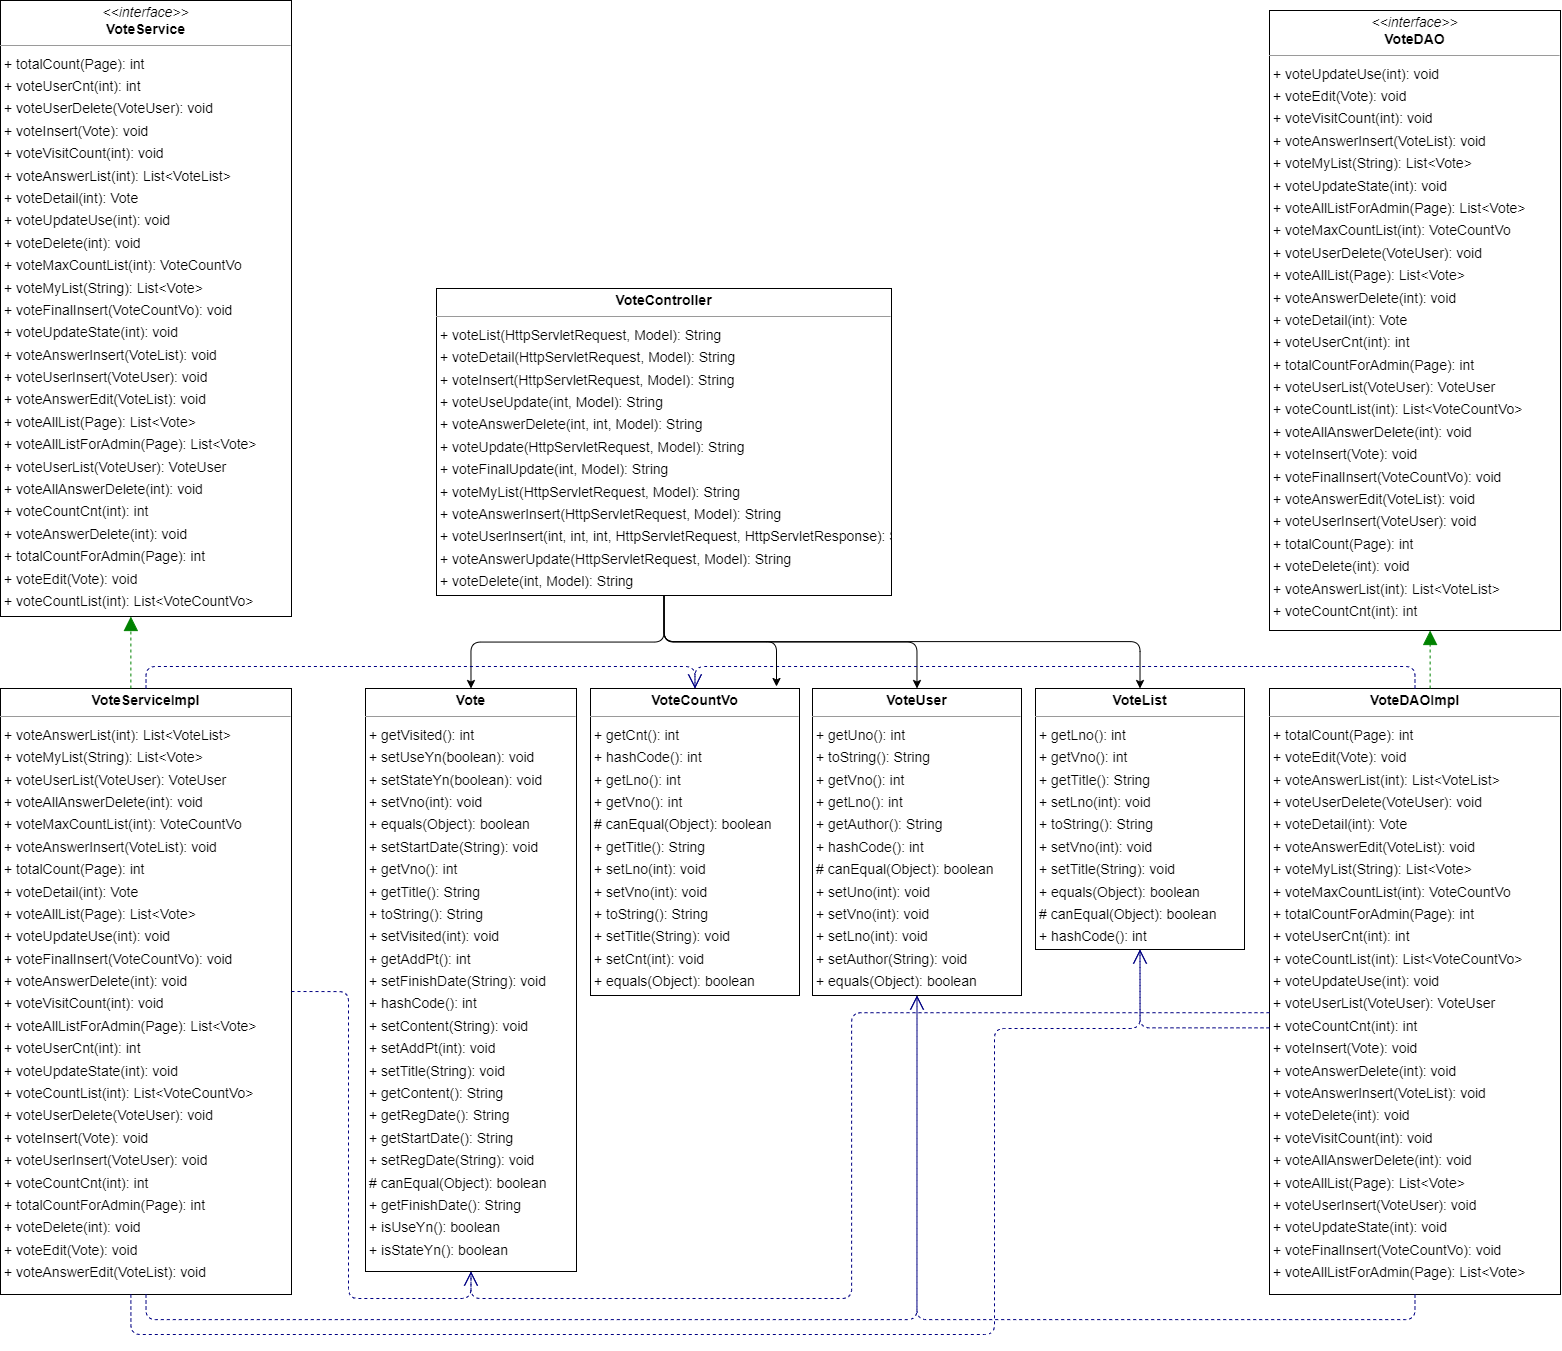

The diagram above was exported from draw.io. Its source (the exported page's mxGraphModel, read from the mxfile embedded in the PNG):
<mxGraphModel dx="3587" dy="2938" grid="1" gridSize="10" guides="1" tooltips="1" connect="1" arrows="1" fold="1" page="0" pageScale="1" pageWidth="827" pageHeight="1169" background="none" math="0" shadow="0">
  <root>
    <mxCell id="0" />
    <mxCell id="1" parent="0" />
    <mxCell id="node7" value="&lt;p style=&quot;margin:0px;margin-top:4px;text-align:center;&quot;&gt;&lt;b&gt;Vote&lt;/b&gt;&lt;/p&gt;&lt;hr size=&quot;1&quot;/&gt;&lt;p style=&quot;margin:0 0 0 4px;line-height:1.6;&quot;&gt;+ getVisited(): int&lt;br/&gt;+ setUseYn(boolean): void&lt;br/&gt;+ setStateYn(boolean): void&lt;br/&gt;+ setVno(int): void&lt;br/&gt;+ equals(Object): boolean&lt;br/&gt;+ setStartDate(String): void&lt;br/&gt;+ getVno(): int&lt;br/&gt;+ getTitle(): String&lt;br/&gt;+ toString(): String&lt;br/&gt;+ setVisited(int): void&lt;br/&gt;+ getAddPt(): int&lt;br/&gt;+ setFinishDate(String): void&lt;br/&gt;+ hashCode(): int&lt;br/&gt;+ setContent(String): void&lt;br/&gt;+ setAddPt(int): void&lt;br/&gt;+ setTitle(String): void&lt;br/&gt;+ getContent(): String&lt;br/&gt;+ getRegDate(): String&lt;br/&gt;+ getStartDate(): String&lt;br/&gt;+ setRegDate(String): void&lt;br/&gt;# canEqual(Object): boolean&lt;br/&gt;+ getFinishDate(): String&lt;br/&gt;+ isUseYn(): boolean&lt;br/&gt;+ isStateYn(): boolean&lt;/p&gt;" style="verticalAlign=top;align=left;overflow=fill;fontSize=14;fontFamily=Helvetica;html=1;rounded=0;shadow=0;comic=0;labelBackgroundColor=none;strokeWidth=1;" parent="1" vertex="1">
      <mxGeometry x="226" y="-292" width="211" height="583" as="geometry" />
    </mxCell>
    <mxCell id="E97W9UNi8Z0Mg1XNLfdA-1" style="edgeStyle=orthogonalEdgeStyle;rounded=1;orthogonalLoop=1;jettySize=auto;html=1;exitX=0.5;exitY=1;exitDx=0;exitDy=0;entryX=0.5;entryY=0;entryDx=0;entryDy=0;" edge="1" parent="1" source="node8" target="node7">
      <mxGeometry relative="1" as="geometry" />
    </mxCell>
    <mxCell id="E97W9UNi8Z0Mg1XNLfdA-3" style="edgeStyle=orthogonalEdgeStyle;rounded=1;orthogonalLoop=1;jettySize=auto;html=1;exitX=0.5;exitY=1;exitDx=0;exitDy=0;entryX=0.5;entryY=0;entryDx=0;entryDy=0;" edge="1" parent="1" source="node8" target="node6">
      <mxGeometry relative="1" as="geometry" />
    </mxCell>
    <mxCell id="E97W9UNi8Z0Mg1XNLfdA-4" style="edgeStyle=orthogonalEdgeStyle;rounded=1;orthogonalLoop=1;jettySize=auto;html=1;exitX=0.5;exitY=1;exitDx=0;exitDy=0;entryX=0.5;entryY=0;entryDx=0;entryDy=0;" edge="1" parent="1" source="node8" target="node5">
      <mxGeometry relative="1" as="geometry">
        <Array as="points">
          <mxPoint x="524" y="-339" />
          <mxPoint x="1000" y="-339" />
        </Array>
      </mxGeometry>
    </mxCell>
    <mxCell id="node8" value="&lt;p style=&quot;margin:0px;margin-top:4px;text-align:center;&quot;&gt;&lt;b&gt;VoteController&lt;/b&gt;&lt;/p&gt;&lt;hr size=&quot;1&quot;/&gt;&lt;p style=&quot;margin:0 0 0 4px;line-height:1.6;&quot;&gt;+ voteList(HttpServletRequest, Model): String&lt;br/&gt;+ voteDetail(HttpServletRequest, Model): String&lt;br/&gt;+ voteInsert(HttpServletRequest, Model): String&lt;br/&gt;+ voteUseUpdate(int, Model): String&lt;br/&gt;+ voteAnswerDelete(int, int, Model): String&lt;br/&gt;+ voteUpdate(HttpServletRequest, Model): String&lt;br/&gt;+ voteFinalUpdate(int, Model): String&lt;br/&gt;+ voteMyList(HttpServletRequest, Model): String&lt;br/&gt;+ voteAnswerInsert(HttpServletRequest, Model): String&lt;br/&gt;+ voteUserInsert(int, int, int, HttpServletRequest, HttpServletResponse): String&lt;br/&gt;+ voteAnswerUpdate(HttpServletRequest, Model): String&lt;br/&gt;+ voteDelete(int, Model): String&lt;/p&gt;" style="verticalAlign=top;align=left;overflow=fill;fontSize=14;fontFamily=Helvetica;html=1;rounded=0;shadow=0;comic=0;labelBackgroundColor=none;strokeWidth=1;" parent="1" vertex="1">
      <mxGeometry x="297" y="-692" width="455" height="307" as="geometry" />
    </mxCell>
    <mxCell id="node4" value="&lt;p style=&quot;margin:0px;margin-top:4px;text-align:center;&quot;&gt;&lt;b&gt;VoteCountVo&lt;/b&gt;&lt;/p&gt;&lt;hr size=&quot;1&quot;/&gt;&lt;p style=&quot;margin:0 0 0 4px;line-height:1.6;&quot;&gt;+ getCnt(): int&lt;br/&gt;+ hashCode(): int&lt;br/&gt;+ getLno(): int&lt;br/&gt;+ getVno(): int&lt;br/&gt;# canEqual(Object): boolean&lt;br/&gt;+ getTitle(): String&lt;br/&gt;+ setLno(int): void&lt;br/&gt;+ setVno(int): void&lt;br/&gt;+ toString(): String&lt;br/&gt;+ setTitle(String): void&lt;br/&gt;+ setCnt(int): void&lt;br/&gt;+ equals(Object): boolean&lt;/p&gt;" style="verticalAlign=top;align=left;overflow=fill;fontSize=14;fontFamily=Helvetica;html=1;rounded=0;shadow=0;comic=0;labelBackgroundColor=none;strokeWidth=1;" parent="1" vertex="1">
      <mxGeometry x="451" y="-292" width="209" height="307" as="geometry" />
    </mxCell>
    <mxCell id="node0" value="&lt;p style=&quot;margin:0px;margin-top:4px;text-align:center;&quot;&gt;&lt;i&gt;&amp;lt;&amp;lt;interface&amp;gt;&amp;gt;&lt;/i&gt;&lt;br/&gt;&lt;b&gt;VoteDAO&lt;/b&gt;&lt;/p&gt;&lt;hr size=&quot;1&quot;/&gt;&lt;p style=&quot;margin:0 0 0 4px;line-height:1.6;&quot;&gt;+ voteUpdateUse(int): void&lt;br/&gt;+ voteEdit(Vote): void&lt;br/&gt;+ voteVisitCount(int): void&lt;br/&gt;+ voteAnswerInsert(VoteList): void&lt;br/&gt;+ voteMyList(String): List&amp;lt;Vote&amp;gt;&lt;br/&gt;+ voteUpdateState(int): void&lt;br/&gt;+ voteAllListForAdmin(Page): List&amp;lt;Vote&amp;gt;&lt;br/&gt;+ voteMaxCountList(int): VoteCountVo&lt;br/&gt;+ voteUserDelete(VoteUser): void&lt;br/&gt;+ voteAllList(Page): List&amp;lt;Vote&amp;gt;&lt;br/&gt;+ voteAnswerDelete(int): void&lt;br/&gt;+ voteDetail(int): Vote&lt;br/&gt;+ voteUserCnt(int): int&lt;br/&gt;+ totalCountForAdmin(Page): int&lt;br/&gt;+ voteUserList(VoteUser): VoteUser&lt;br/&gt;+ voteCountList(int): List&amp;lt;VoteCountVo&amp;gt;&lt;br/&gt;+ voteAllAnswerDelete(int): void&lt;br/&gt;+ voteInsert(Vote): void&lt;br/&gt;+ voteFinalInsert(VoteCountVo): void&lt;br/&gt;+ voteAnswerEdit(VoteList): void&lt;br/&gt;+ voteUserInsert(VoteUser): void&lt;br/&gt;+ totalCount(Page): int&lt;br/&gt;+ voteDelete(int): void&lt;br/&gt;+ voteAnswerList(int): List&amp;lt;VoteList&amp;gt;&lt;br/&gt;+ voteCountCnt(int): int&lt;/p&gt;" style="verticalAlign=top;align=left;overflow=fill;fontSize=14;fontFamily=Helvetica;html=1;rounded=0;shadow=0;comic=0;labelBackgroundColor=none;strokeWidth=1;" parent="1" vertex="1">
      <mxGeometry x="1130" y="-970" width="291" height="620" as="geometry" />
    </mxCell>
    <mxCell id="node2" value="&lt;p style=&quot;margin:0px;margin-top:4px;text-align:center;&quot;&gt;&lt;b&gt;VoteDAOImpl&lt;/b&gt;&lt;/p&gt;&lt;hr size=&quot;1&quot;/&gt;&lt;p style=&quot;margin:0 0 0 4px;line-height:1.6;&quot;&gt;+ totalCount(Page): int&lt;br/&gt;+ voteEdit(Vote): void&lt;br/&gt;+ voteAnswerList(int): List&amp;lt;VoteList&amp;gt;&lt;br/&gt;+ voteUserDelete(VoteUser): void&lt;br/&gt;+ voteDetail(int): Vote&lt;br/&gt;+ voteAnswerEdit(VoteList): void&lt;br/&gt;+ voteMyList(String): List&amp;lt;Vote&amp;gt;&lt;br/&gt;+ voteMaxCountList(int): VoteCountVo&lt;br/&gt;+ totalCountForAdmin(Page): int&lt;br/&gt;+ voteUserCnt(int): int&lt;br/&gt;+ voteCountList(int): List&amp;lt;VoteCountVo&amp;gt;&lt;br/&gt;+ voteUpdateUse(int): void&lt;br/&gt;+ voteUserList(VoteUser): VoteUser&lt;br/&gt;+ voteCountCnt(int): int&lt;br/&gt;+ voteInsert(Vote): void&lt;br/&gt;+ voteAnswerDelete(int): void&lt;br/&gt;+ voteAnswerInsert(VoteList): void&lt;br/&gt;+ voteDelete(int): void&lt;br/&gt;+ voteVisitCount(int): void&lt;br/&gt;+ voteAllAnswerDelete(int): void&lt;br/&gt;+ voteAllList(Page): List&amp;lt;Vote&amp;gt;&lt;br/&gt;+ voteUserInsert(VoteUser): void&lt;br/&gt;+ voteUpdateState(int): void&lt;br/&gt;+ voteFinalInsert(VoteCountVo): void&lt;br/&gt;+ voteAllListForAdmin(Page): List&amp;lt;Vote&amp;gt;&lt;/p&gt;" style="verticalAlign=top;align=left;overflow=fill;fontSize=14;fontFamily=Helvetica;html=1;rounded=0;shadow=0;comic=0;labelBackgroundColor=none;strokeWidth=1;" parent="1" vertex="1">
      <mxGeometry x="1130" y="-292" width="291" height="606" as="geometry" />
    </mxCell>
    <mxCell id="node5" value="&lt;p style=&quot;margin:0px;margin-top:4px;text-align:center;&quot;&gt;&lt;b&gt;VoteList&lt;/b&gt;&lt;/p&gt;&lt;hr size=&quot;1&quot;/&gt;&lt;p style=&quot;margin:0 0 0 4px;line-height:1.6;&quot;&gt;+ getLno(): int&lt;br/&gt;+ getVno(): int&lt;br/&gt;+ getTitle(): String&lt;br/&gt;+ setLno(int): void&lt;br/&gt;+ toString(): String&lt;br/&gt;+ setVno(int): void&lt;br/&gt;+ setTitle(String): void&lt;br/&gt;+ equals(Object): boolean&lt;br/&gt;# canEqual(Object): boolean&lt;br/&gt;+ hashCode(): int&lt;/p&gt;" style="verticalAlign=top;align=left;overflow=fill;fontSize=14;fontFamily=Helvetica;html=1;rounded=0;shadow=0;comic=0;labelBackgroundColor=none;strokeWidth=1;" parent="1" vertex="1">
      <mxGeometry x="896" y="-292" width="209" height="261" as="geometry" />
    </mxCell>
    <mxCell id="node1" value="&lt;p style=&quot;margin:0px;margin-top:4px;text-align:center;&quot;&gt;&lt;i&gt;&amp;lt;&amp;lt;interface&amp;gt;&amp;gt;&lt;/i&gt;&lt;br/&gt;&lt;b&gt;VoteService&lt;/b&gt;&lt;/p&gt;&lt;hr size=&quot;1&quot;/&gt;&lt;p style=&quot;margin:0 0 0 4px;line-height:1.6;&quot;&gt;+ totalCount(Page): int&lt;br/&gt;+ voteUserCnt(int): int&lt;br/&gt;+ voteUserDelete(VoteUser): void&lt;br/&gt;+ voteInsert(Vote): void&lt;br/&gt;+ voteVisitCount(int): void&lt;br/&gt;+ voteAnswerList(int): List&amp;lt;VoteList&amp;gt;&lt;br/&gt;+ voteDetail(int): Vote&lt;br/&gt;+ voteUpdateUse(int): void&lt;br/&gt;+ voteDelete(int): void&lt;br/&gt;+ voteMaxCountList(int): VoteCountVo&lt;br/&gt;+ voteMyList(String): List&amp;lt;Vote&amp;gt;&lt;br/&gt;+ voteFinalInsert(VoteCountVo): void&lt;br/&gt;+ voteUpdateState(int): void&lt;br/&gt;+ voteAnswerInsert(VoteList): void&lt;br/&gt;+ voteUserInsert(VoteUser): void&lt;br/&gt;+ voteAnswerEdit(VoteList): void&lt;br/&gt;+ voteAllList(Page): List&amp;lt;Vote&amp;gt;&lt;br/&gt;+ voteAllListForAdmin(Page): List&amp;lt;Vote&amp;gt;&lt;br/&gt;+ voteUserList(VoteUser): VoteUser&lt;br/&gt;+ voteAllAnswerDelete(int): void&lt;br/&gt;+ voteCountCnt(int): int&lt;br/&gt;+ voteAnswerDelete(int): void&lt;br/&gt;+ totalCountForAdmin(Page): int&lt;br/&gt;+ voteEdit(Vote): void&lt;br/&gt;+ voteCountList(int): List&amp;lt;VoteCountVo&amp;gt;&lt;/p&gt;" style="verticalAlign=top;align=left;overflow=fill;fontSize=14;fontFamily=Helvetica;html=1;rounded=0;shadow=0;comic=0;labelBackgroundColor=none;strokeWidth=1;" parent="1" vertex="1">
      <mxGeometry x="-139" y="-980" width="291" height="616" as="geometry" />
    </mxCell>
    <mxCell id="node3" value="&lt;p style=&quot;margin:0px;margin-top:4px;text-align:center;&quot;&gt;&lt;b&gt;VoteServiceImpl&lt;/b&gt;&lt;/p&gt;&lt;hr size=&quot;1&quot;/&gt;&lt;p style=&quot;margin:0 0 0 4px;line-height:1.6;&quot;&gt;+ voteAnswerList(int): List&amp;lt;VoteList&amp;gt;&lt;br/&gt;+ voteMyList(String): List&amp;lt;Vote&amp;gt;&lt;br/&gt;+ voteUserList(VoteUser): VoteUser&lt;br/&gt;+ voteAllAnswerDelete(int): void&lt;br/&gt;+ voteMaxCountList(int): VoteCountVo&lt;br/&gt;+ voteAnswerInsert(VoteList): void&lt;br/&gt;+ totalCount(Page): int&lt;br/&gt;+ voteDetail(int): Vote&lt;br/&gt;+ voteAllList(Page): List&amp;lt;Vote&amp;gt;&lt;br/&gt;+ voteUpdateUse(int): void&lt;br/&gt;+ voteFinalInsert(VoteCountVo): void&lt;br/&gt;+ voteAnswerDelete(int): void&lt;br/&gt;+ voteVisitCount(int): void&lt;br/&gt;+ voteAllListForAdmin(Page): List&amp;lt;Vote&amp;gt;&lt;br/&gt;+ voteUserCnt(int): int&lt;br/&gt;+ voteUpdateState(int): void&lt;br/&gt;+ voteCountList(int): List&amp;lt;VoteCountVo&amp;gt;&lt;br/&gt;+ voteUserDelete(VoteUser): void&lt;br/&gt;+ voteInsert(Vote): void&lt;br/&gt;+ voteUserInsert(VoteUser): void&lt;br/&gt;+ voteCountCnt(int): int&lt;br/&gt;+ totalCountForAdmin(Page): int&lt;br/&gt;+ voteDelete(int): void&lt;br/&gt;+ voteEdit(Vote): void&lt;br/&gt;+ voteAnswerEdit(VoteList): void&lt;/p&gt;" style="verticalAlign=top;align=left;overflow=fill;fontSize=14;fontFamily=Helvetica;html=1;rounded=0;shadow=0;comic=0;labelBackgroundColor=none;strokeWidth=1;" parent="1" vertex="1">
      <mxGeometry x="-139" y="-292" width="291" height="606" as="geometry" />
    </mxCell>
    <mxCell id="node6" value="&lt;p style=&quot;margin:0px;margin-top:4px;text-align:center;&quot;&gt;&lt;b&gt;VoteUser&lt;/b&gt;&lt;/p&gt;&lt;hr size=&quot;1&quot;/&gt;&lt;p style=&quot;margin:0 0 0 4px;line-height:1.6;&quot;&gt;+ getUno(): int&lt;br/&gt;+ toString(): String&lt;br/&gt;+ getVno(): int&lt;br/&gt;+ getLno(): int&lt;br/&gt;+ getAuthor(): String&lt;br/&gt;+ hashCode(): int&lt;br/&gt;# canEqual(Object): boolean&lt;br/&gt;+ setUno(int): void&lt;br/&gt;+ setVno(int): void&lt;br/&gt;+ setLno(int): void&lt;br/&gt;+ setAuthor(String): void&lt;br/&gt;+ equals(Object): boolean&lt;/p&gt;" style="verticalAlign=top;align=left;overflow=fill;fontSize=14;fontFamily=Helvetica;html=1;rounded=0;shadow=0;comic=0;labelBackgroundColor=none;strokeWidth=1;" parent="1" vertex="1">
      <mxGeometry x="673" y="-292" width="209" height="307" as="geometry" />
    </mxCell>
    <mxCell id="edge2" value="" style="html=1;rounded=1;edgeStyle=orthogonalEdgeStyle;dashed=1;startArrow=none;endArrow=open;endSize=12;strokeColor=#000082;exitX=0.000;exitY=0.535;exitDx=0;exitDy=0;entryX=0.500;entryY=1.000;entryDx=0;entryDy=0;endFill=0;" parent="1" source="node2" target="node7" edge="1">
      <mxGeometry width="50" height="50" relative="1" as="geometry">
        <Array as="points">
          <mxPoint x="712" y="33" />
          <mxPoint x="712" y="318" />
          <mxPoint x="332" y="318" />
        </Array>
      </mxGeometry>
    </mxCell>
    <mxCell id="edge4" value="" style="html=1;rounded=1;edgeStyle=orthogonalEdgeStyle;dashed=1;startArrow=none;endArrow=open;endSize=12;strokeColor=#000082;exitX=0.500;exitY=0.000;exitDx=0;exitDy=0;entryX=0.500;entryY=0.000;entryDx=0;entryDy=0;endFill=0;" parent="1" source="node2" target="node4" edge="1">
      <mxGeometry width="50" height="50" relative="1" as="geometry">
        <Array as="points">
          <mxPoint x="1276" y="-314" />
          <mxPoint x="556" y="-314" />
        </Array>
      </mxGeometry>
    </mxCell>
    <mxCell id="edge0" value="" style="html=1;rounded=1;edgeStyle=orthogonalEdgeStyle;dashed=1;startArrow=none;endArrow=block;endSize=12;strokeColor=#008200;exitX=0.552;exitY=0.000;exitDx=0;exitDy=0;entryX=0.552;entryY=1.000;entryDx=0;entryDy=0;" parent="1" source="node2" target="node0" edge="1">
      <mxGeometry width="50" height="50" relative="1" as="geometry">
        <Array as="points" />
      </mxGeometry>
    </mxCell>
    <mxCell id="edge9" value="" style="html=1;rounded=1;edgeStyle=orthogonalEdgeStyle;dashed=1;startArrow=none;endArrow=open;endSize=12;strokeColor=#000082;exitX=0.000;exitY=0.560;exitDx=0;exitDy=0;entryX=0.500;entryY=1.000;entryDx=0;entryDy=0;endFill=0;" parent="1" source="node2" target="node5" edge="1">
      <mxGeometry width="50" height="50" relative="1" as="geometry">
        <Array as="points">
          <mxPoint x="1001" y="47" />
        </Array>
      </mxGeometry>
    </mxCell>
    <mxCell id="edge8" value="" style="html=1;rounded=1;edgeStyle=orthogonalEdgeStyle;dashed=1;startArrow=none;endArrow=open;endSize=12;strokeColor=#000082;exitX=0.500;exitY=1.000;exitDx=0;exitDy=0;entryX=0.500;entryY=1.000;entryDx=0;entryDy=0;endFill=0;" parent="1" source="node2" target="node6" edge="1">
      <mxGeometry width="50" height="50" relative="1" as="geometry">
        <Array as="points">
          <mxPoint x="1276" y="339" />
          <mxPoint x="778" y="339" />
        </Array>
      </mxGeometry>
    </mxCell>
    <mxCell id="edge3" value="" style="html=1;rounded=1;edgeStyle=orthogonalEdgeStyle;dashed=1;startArrow=none;endArrow=open;endSize=12;strokeColor=#000082;exitX=1.000;exitY=0.500;exitDx=0;exitDy=0;entryX=0.500;entryY=1.000;entryDx=0;entryDy=0;endFill=0;" parent="1" source="node3" target="node7" edge="1">
      <mxGeometry width="50" height="50" relative="1" as="geometry">
        <Array as="points">
          <mxPoint x="209" y="11" />
          <mxPoint x="209" y="318" />
          <mxPoint x="332" y="318" />
        </Array>
      </mxGeometry>
    </mxCell>
    <mxCell id="edge5" value="" style="html=1;rounded=1;edgeStyle=orthogonalEdgeStyle;dashed=1;startArrow=none;endArrow=open;endSize=12;strokeColor=#000082;exitX=0.500;exitY=0.000;exitDx=0;exitDy=0;entryX=0.500;entryY=0.000;entryDx=0;entryDy=0;endFill=0;" parent="1" source="node3" target="node4" edge="1">
      <mxGeometry width="50" height="50" relative="1" as="geometry">
        <Array as="points">
          <mxPoint x="6" y="-314" />
          <mxPoint x="555" y="-314" />
        </Array>
      </mxGeometry>
    </mxCell>
    <mxCell id="edge7" value="" style="html=1;rounded=1;edgeStyle=orthogonalEdgeStyle;dashed=1;startArrow=none;endArrow=open;endSize=12;strokeColor=#000082;exitX=0.448;exitY=1.000;exitDx=0;exitDy=0;entryX=0.500;entryY=1.000;entryDx=0;entryDy=0;endFill=0;" parent="1" source="node3" target="node5" edge="1">
      <mxGeometry width="50" height="50" relative="1" as="geometry">
        <Array as="points">
          <mxPoint x="-9" y="354" />
          <mxPoint x="855" y="354" />
          <mxPoint x="855" y="48" />
          <mxPoint x="1001" y="47" />
        </Array>
      </mxGeometry>
    </mxCell>
    <mxCell id="edge1" value="" style="html=1;rounded=1;edgeStyle=orthogonalEdgeStyle;dashed=1;startArrow=none;endArrow=block;endSize=12;strokeColor=#008200;exitX=0.448;exitY=0.000;exitDx=0;exitDy=0;entryX=0.448;entryY=1.000;entryDx=0;entryDy=0;" parent="1" source="node3" target="node1" edge="1">
      <mxGeometry width="50" height="50" relative="1" as="geometry">
        <Array as="points" />
      </mxGeometry>
    </mxCell>
    <mxCell id="edge6" value="" style="html=1;rounded=1;edgeStyle=orthogonalEdgeStyle;dashed=1;startArrow=none;endArrow=open;endSize=12;strokeColor=#000082;exitX=0.500;exitY=1.000;exitDx=0;exitDy=0;entryX=0.500;entryY=1.000;entryDx=0;entryDy=0;endFill=0;" parent="1" source="node3" target="node6" edge="1">
      <mxGeometry width="50" height="50" relative="1" as="geometry">
        <Array as="points">
          <mxPoint x="6" y="339" />
          <mxPoint x="778" y="339" />
        </Array>
      </mxGeometry>
    </mxCell>
    <mxCell id="E97W9UNi8Z0Mg1XNLfdA-6" style="edgeStyle=orthogonalEdgeStyle;rounded=1;orthogonalLoop=1;jettySize=auto;html=1;exitX=0.5;exitY=1;exitDx=0;exitDy=0;" edge="1" parent="1">
      <mxGeometry relative="1" as="geometry">
        <mxPoint x="524.4999999999998" y="-384" as="sourcePoint" />
        <mxPoint x="637" y="-294" as="targetPoint" />
        <Array as="points">
          <mxPoint x="525" y="-339" />
          <mxPoint x="637" y="-339" />
        </Array>
      </mxGeometry>
    </mxCell>
  </root>
</mxGraphModel>